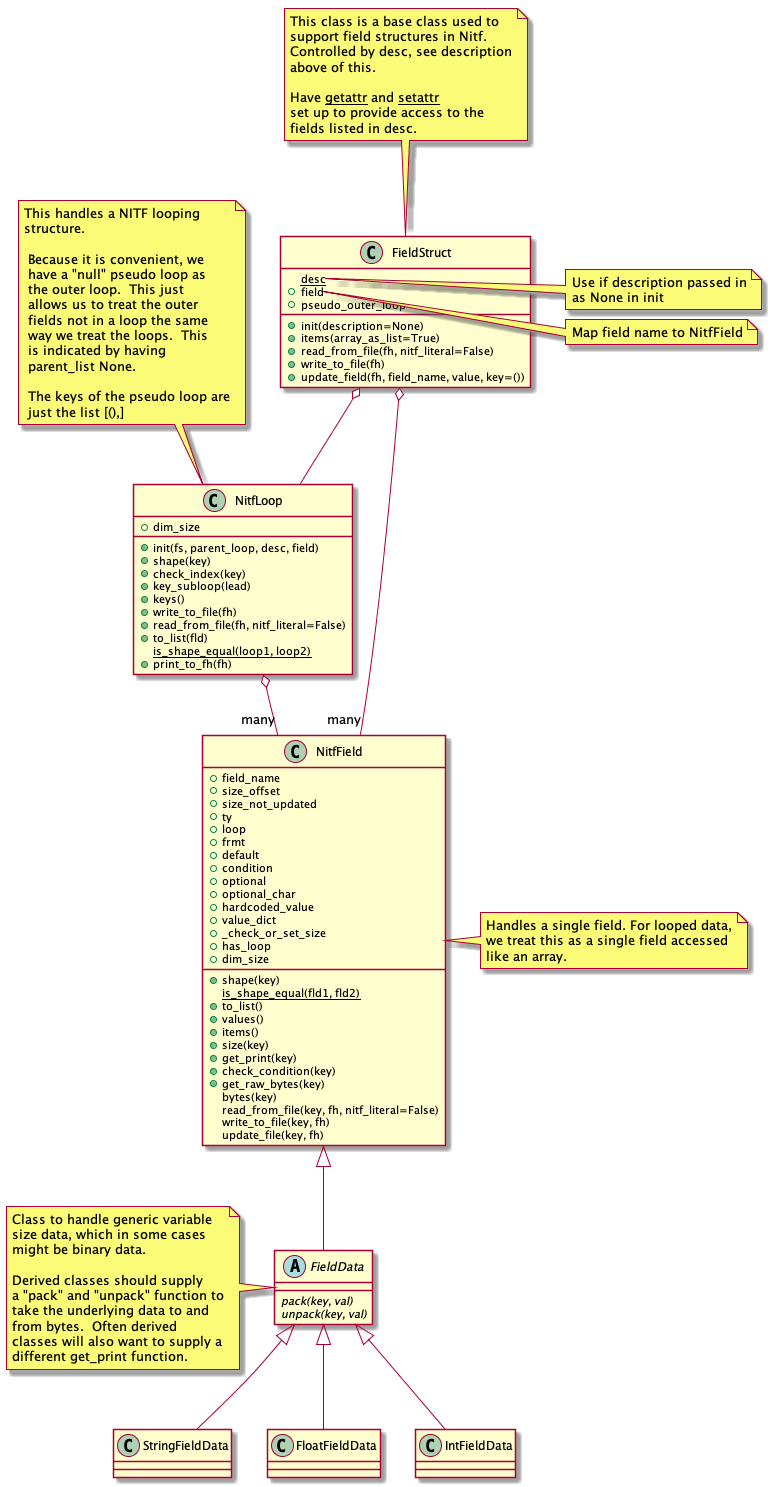

The diagram above was rendered by PlantUML. Its source (embedded in the PNG):
@startuml
class FieldStruct {
   {static} desc
   +field
   +pseudo_outer_loop
   +init(description=None)
   +items(array_as_list=True)
   +read_from_file(fh, nitf_literal=False)
   +write_to_file(fh)
   +update_field(fh, field_name, value, key=())
}
note top
   This class is a base class used to
   support field structures in Nitf.
   Controlled by desc, see description
   above of this.

   Have __getattr__ and __setattr__
   set up to provide access to the
   fields listed in desc.
end note
note right of FieldStruct::desc
   Use if description passed in
   as None in init
end note
note right of FieldStruct::field
   Map field name to NitfField
end note

class NitfField {
  +field_name
  +size_offset
  +size_not_updated
  +ty
  +loop
  +frmt
  +default
  +condition
  +optional
  +optional_char
  +hardcoded_value
  +value_dict
  +_check_or_set_size
  +has_loop
  +dim_size
  +shape(key)
  {static} is_shape_equal(fld1, fld2)
  +to_list()
  +values()
  +items()
  +size(key)
  +get_print(key)
  +check_condition(key)
  +get_raw_bytes(key)
  bytes(key)
  read_from_file(key, fh, nitf_literal=False)
  write_to_file(key, fh)
  update_file(key, fh)
}
note right
   Handles a single field. For looped data,
   we treat this as a single field accessed
   like an array.
end note

abstract class FieldData {
   {abstract} pack(key, val)
   {abstract} unpack(key, val)
}
note left
   Class to handle generic variable
   size data, which in some cases
   might be binary data.

   Derived classes should supply
   a "pack" and "unpack" function to
   take the underlying data to and
   from bytes.  Often derived
   classes will also want to supply a
   different get_print function.
end note

class StringFieldData

class FloatFieldData

class IntFieldData

class NitfLoop {
   +init(fs, parent_loop, desc, field)
   +shape(key)
   +dim_size
   +check_index(key)
   +key_subloop(lead)
   +keys()
   +write_to_file(fh)
   +read_from_file(fh, nitf_literal=False)
   +to_list(fld)
   {static} is_shape_equal(loop1, loop2)
   +print_to_fh(fh)
}
note top
  This handles a NITF looping
  structure.

   Because it is convenient, we
   have a "null" pseudo loop as
   the outer loop.  This just
   allows us to treat the outer
   fields not in a loop the same
   way we treat the loops.  This
   is indicated by having
   parent_list None.

   The keys of the pseudo loop are
   just the list [(),]
end note

FieldStruct o-- "many" NitfField
FieldStruct o-- NitfLoop
NitfLoop o-- "many" NitfField
NitfField <|-- FieldData
FieldData <|-- StringFieldData
FieldData <|-- FloatFieldData
FieldData <|-- IntFieldData

@enduml